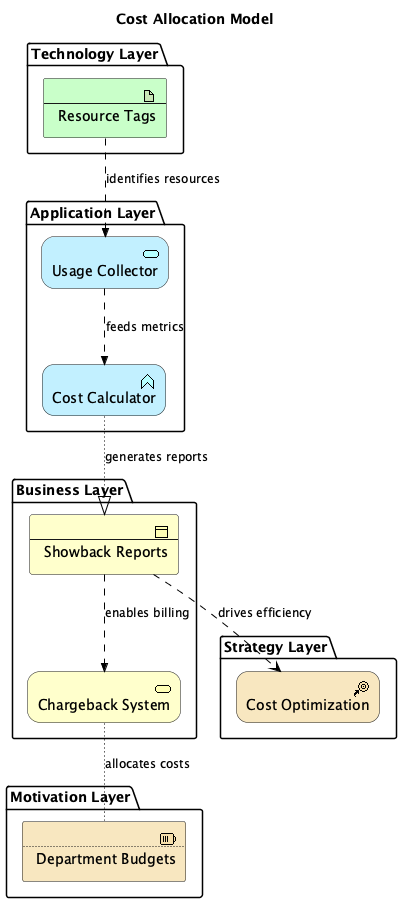

The diagram above was rendered by PlantUML. Its source (embedded in the PNG):
@startuml
!include <archimate/Archimate>

title Cost Allocation Model

' Description: Shows resource tagging, usage tracking, showback/chargeback flows


package "Technology Layer" {
  Technology_Artifact(resource_tags, "Resource Tags")
}

package "Application Layer" {
  Application_Service(usage_collector, "Usage Collector")
  Application_Function(cost_calculator, "Cost Calculator")
}

package "Business Layer" {
  Business_Object(showback_report, "Showback Reports")
  Business_Service(chargeback_system, "Chargeback System")
}

package "Motivation Layer" {
  Strategy_Resource(dept_budgets, "Department Budgets")
}

package "Strategy Layer" {
  Strategy_CourseOfAction(cost_optimization, "Cost Optimization")
}


' Relationships
Rel_Flow(resource_tags, usage_collector, "identifies resources")
Rel_Flow(usage_collector, cost_calculator, "feeds metrics")
Rel_Realization(cost_calculator, showback_report, "generates reports")
Rel_Flow(showback_report, chargeback_system, "enables billing")
Rel_Access(chargeback_system, dept_budgets, "allocates costs")
Rel_Influence(showback_report, cost_optimization, "drives efficiency")

@enduml